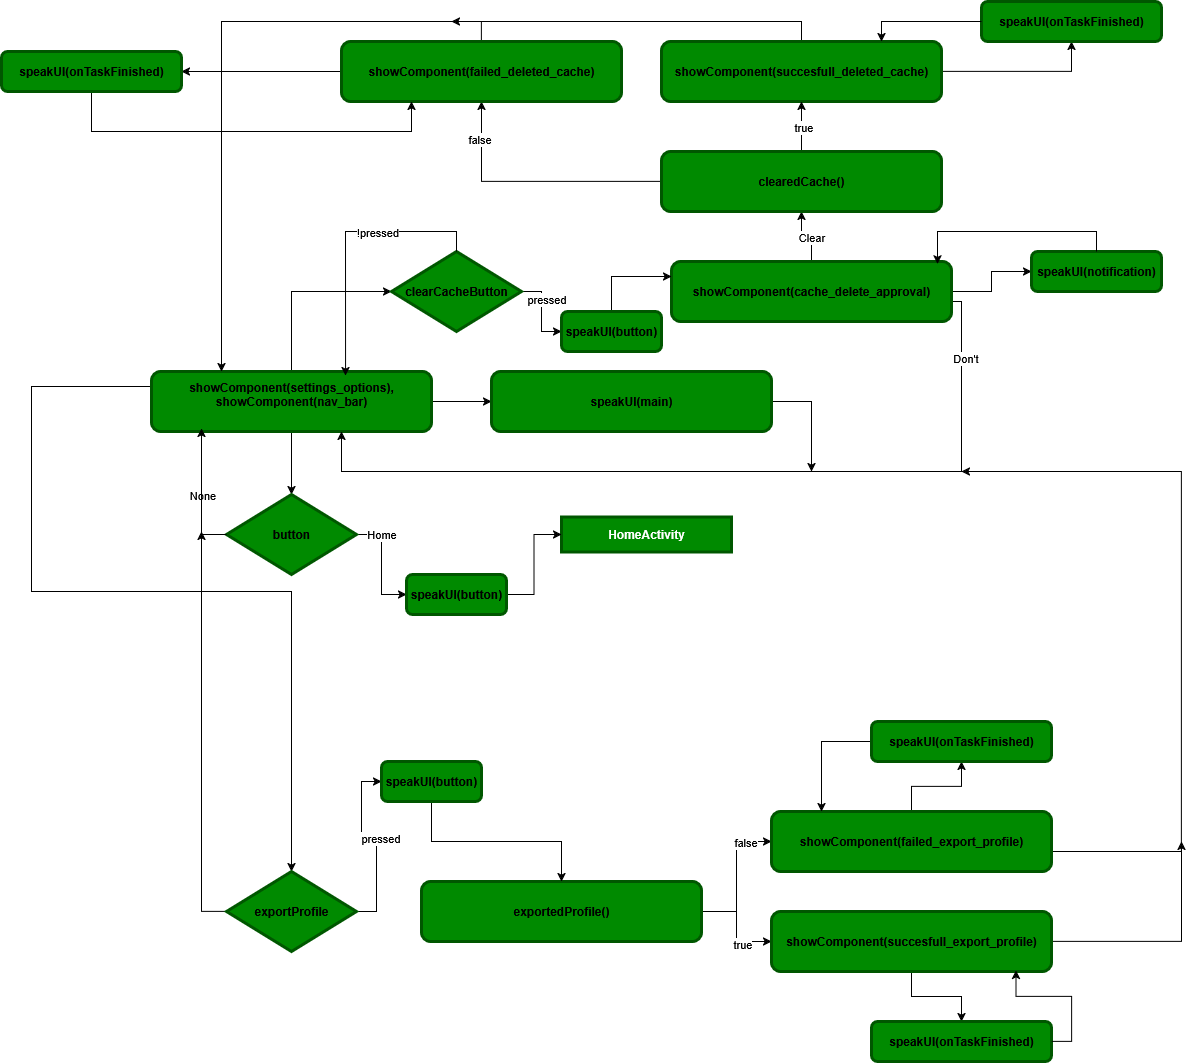

The diagram above was exported from draw.io. Its source (the exported page's mxGraphModel, read from the mxfile embedded in the PNG):
<mxGraphModel dx="2037" dy="1141" grid="1" gridSize="10" guides="1" tooltips="1" connect="1" arrows="1" fold="1" page="1" pageScale="1" pageWidth="850" pageHeight="1100" math="0" shadow="0">
  <root>
    <mxCell id="0" />
    <mxCell id="1" parent="0" />
    <mxCell id="JPMskCmsTsgl_UfvFkrd-1" value="" style="edgeStyle=orthogonalEdgeStyle;rounded=0;orthogonalLoop=1;jettySize=auto;html=1;" edge="1" parent="1" source="JPMskCmsTsgl_UfvFkrd-7" target="JPMskCmsTsgl_UfvFkrd-12">
      <mxGeometry relative="1" as="geometry" />
    </mxCell>
    <mxCell id="JPMskCmsTsgl_UfvFkrd-3" style="edgeStyle=orthogonalEdgeStyle;rounded=0;orthogonalLoop=1;jettySize=auto;html=1;entryX=0;entryY=0.5;entryDx=0;entryDy=0;exitX=0.5;exitY=0;exitDx=0;exitDy=0;" edge="1" parent="1" source="JPMskCmsTsgl_UfvFkrd-7" target="JPMskCmsTsgl_UfvFkrd-19">
      <mxGeometry relative="1" as="geometry" />
    </mxCell>
    <mxCell id="JPMskCmsTsgl_UfvFkrd-6" style="edgeStyle=orthogonalEdgeStyle;rounded=0;orthogonalLoop=1;jettySize=auto;html=1;entryX=0.5;entryY=0;entryDx=0;entryDy=0;exitX=0;exitY=0.25;exitDx=0;exitDy=0;" edge="1" parent="1" source="JPMskCmsTsgl_UfvFkrd-7" target="JPMskCmsTsgl_UfvFkrd-53">
      <mxGeometry relative="1" as="geometry">
        <Array as="points">
          <mxPoint x="50" y="445" />
          <mxPoint x="50" y="650" />
          <mxPoint x="310" y="650" />
        </Array>
      </mxGeometry>
    </mxCell>
    <mxCell id="JPMskCmsTsgl_UfvFkrd-64" value="" style="edgeStyle=orthogonalEdgeStyle;rounded=0;orthogonalLoop=1;jettySize=auto;html=1;" edge="1" parent="1" source="JPMskCmsTsgl_UfvFkrd-7" target="JPMskCmsTsgl_UfvFkrd-63">
      <mxGeometry relative="1" as="geometry" />
    </mxCell>
    <mxCell id="JPMskCmsTsgl_UfvFkrd-7" value="&lt;div&gt;showComponent(settings_options),&lt;/div&gt;&lt;div&gt;&lt;div&gt;showComponent(nav_bar)&lt;/div&gt;&lt;br&gt;&lt;/div&gt;" style="rounded=1;whiteSpace=wrap;html=1;fillColor=#008a00;fontColor=light-dark(#000000,#FFFFFF);strokeColor=light-dark(#005700,#000000);strokeWidth=3;fontStyle=1" vertex="1" parent="1">
      <mxGeometry x="170" y="430" width="280" height="60" as="geometry" />
    </mxCell>
    <mxCell id="JPMskCmsTsgl_UfvFkrd-8" value="" style="edgeStyle=orthogonalEdgeStyle;rounded=0;orthogonalLoop=1;jettySize=auto;html=1;" edge="1" parent="1" source="JPMskCmsTsgl_UfvFkrd-12" target="JPMskCmsTsgl_UfvFkrd-77">
      <mxGeometry relative="1" as="geometry" />
    </mxCell>
    <mxCell id="JPMskCmsTsgl_UfvFkrd-9" value="Home" style="edgeLabel;html=1;align=center;verticalAlign=middle;resizable=0;points=[];" vertex="1" connectable="0" parent="JPMskCmsTsgl_UfvFkrd-8">
      <mxGeometry x="-0.5692" y="2" relative="1" as="geometry">
        <mxPoint y="1" as="offset" />
      </mxGeometry>
    </mxCell>
    <mxCell id="JPMskCmsTsgl_UfvFkrd-12" value="button" style="rhombus;whiteSpace=wrap;html=1;fillColor=#008a00;fontColor=light-dark(#000000,#FFFFFF);strokeColor=light-dark(#005700,#000000);strokeWidth=3;fontStyle=1" vertex="1" parent="1">
      <mxGeometry x="245.00354212620925" y="553.0996998458306" width="130" height="80" as="geometry" />
    </mxCell>
    <mxCell id="JPMskCmsTsgl_UfvFkrd-13" value="HomeActivity" style="rounded=0;whiteSpace=wrap;html=1;fillColor=#008a00;fontColor=light-dark(#FFFFFF,#FFFFFF);strokeColor=light-dark(#005700,#000000);strokeWidth=3;fontStyle=1" vertex="1" parent="1">
      <mxGeometry x="580.0035421262093" y="575.5996998458306" width="170" height="35" as="geometry" />
    </mxCell>
    <mxCell id="JPMskCmsTsgl_UfvFkrd-15" value="None" style="edgeLabel;html=1;align=center;verticalAlign=middle;resizable=0;points=[];" vertex="1" connectable="0" parent="1">
      <mxGeometry x="220" y="553.1" as="geometry" />
    </mxCell>
    <mxCell id="JPMskCmsTsgl_UfvFkrd-16" style="edgeStyle=orthogonalEdgeStyle;rounded=0;orthogonalLoop=1;jettySize=auto;html=1;entryX=0.179;entryY=0.95;entryDx=0;entryDy=0;entryPerimeter=0;exitX=0;exitY=0.5;exitDx=0;exitDy=0;" edge="1" parent="1" source="JPMskCmsTsgl_UfvFkrd-12" target="JPMskCmsTsgl_UfvFkrd-7">
      <mxGeometry relative="1" as="geometry">
        <Array as="points">
          <mxPoint x="220" y="593" />
          <mxPoint x="220" y="497" />
        </Array>
      </mxGeometry>
    </mxCell>
    <mxCell id="JPMskCmsTsgl_UfvFkrd-17" value="" style="edgeStyle=orthogonalEdgeStyle;rounded=0;orthogonalLoop=1;jettySize=auto;html=1;entryX=0;entryY=0.5;entryDx=0;entryDy=0;" edge="1" parent="1" source="JPMskCmsTsgl_UfvFkrd-19" target="JPMskCmsTsgl_UfvFkrd-66">
      <mxGeometry relative="1" as="geometry">
        <mxPoint x="560" y="300" as="targetPoint" />
      </mxGeometry>
    </mxCell>
    <mxCell id="JPMskCmsTsgl_UfvFkrd-18" value="pressed" style="edgeLabel;html=1;align=center;verticalAlign=middle;resizable=0;points=[];" vertex="1" connectable="0" parent="JPMskCmsTsgl_UfvFkrd-17">
      <mxGeometry x="-0.3201" y="4" relative="1" as="geometry">
        <mxPoint as="offset" />
      </mxGeometry>
    </mxCell>
    <mxCell id="JPMskCmsTsgl_UfvFkrd-19" value="clearCacheButton" style="rhombus;whiteSpace=wrap;html=1;fillColor=#008a00;fontColor=light-dark(#000000,#FFFFFF);strokeColor=light-dark(#005700,#000000);strokeWidth=3;fontStyle=1" vertex="1" parent="1">
      <mxGeometry x="410.00354212620925" y="309.9996998458306" width="130" height="80" as="geometry" />
    </mxCell>
    <mxCell id="JPMskCmsTsgl_UfvFkrd-24" style="edgeStyle=orthogonalEdgeStyle;rounded=0;orthogonalLoop=1;jettySize=auto;html=1;exitX=1;exitY=0.5;exitDx=0;exitDy=0;" edge="1" parent="1" target="JPMskCmsTsgl_UfvFkrd-7">
      <mxGeometry relative="1" as="geometry">
        <mxPoint x="359.9999999999999" y="501.98" as="targetPoint" />
        <mxPoint x="959.8800000000001" y="360" as="sourcePoint" />
        <Array as="points">
          <mxPoint x="980" y="360" />
          <mxPoint x="980" y="530" />
          <mxPoint x="360" y="530" />
        </Array>
      </mxGeometry>
    </mxCell>
    <mxCell id="JPMskCmsTsgl_UfvFkrd-25" value="Don't" style="edgeLabel;html=1;align=center;verticalAlign=middle;resizable=0;points=[];" vertex="1" connectable="0" parent="JPMskCmsTsgl_UfvFkrd-24">
      <mxGeometry x="-0.8186" y="3" relative="1" as="geometry">
        <mxPoint as="offset" />
      </mxGeometry>
    </mxCell>
    <mxCell id="JPMskCmsTsgl_UfvFkrd-26" value="" style="edgeStyle=orthogonalEdgeStyle;rounded=0;orthogonalLoop=1;jettySize=auto;html=1;" edge="1" parent="1" source="JPMskCmsTsgl_UfvFkrd-28" target="JPMskCmsTsgl_UfvFkrd-35">
      <mxGeometry relative="1" as="geometry" />
    </mxCell>
    <mxCell id="JPMskCmsTsgl_UfvFkrd-27" value="Clear" style="edgeLabel;html=1;align=center;verticalAlign=middle;resizable=0;points=[];" vertex="1" connectable="0" parent="JPMskCmsTsgl_UfvFkrd-26">
      <mxGeometry x="-0.12" relative="1" as="geometry">
        <mxPoint as="offset" />
      </mxGeometry>
    </mxCell>
    <mxCell id="JPMskCmsTsgl_UfvFkrd-69" style="edgeStyle=orthogonalEdgeStyle;rounded=0;orthogonalLoop=1;jettySize=auto;html=1;entryX=0;entryY=0.5;entryDx=0;entryDy=0;" edge="1" parent="1" source="JPMskCmsTsgl_UfvFkrd-28" target="JPMskCmsTsgl_UfvFkrd-68">
      <mxGeometry relative="1" as="geometry" />
    </mxCell>
    <mxCell id="JPMskCmsTsgl_UfvFkrd-28" value="showComponent(cache_delete_approval)" style="rounded=1;whiteSpace=wrap;html=1;fillColor=#008a00;fontColor=light-dark(#000000,#FFFFFF);strokeColor=light-dark(#005700,#000000);strokeWidth=3;fontStyle=1" vertex="1" parent="1">
      <mxGeometry x="690" y="320" width="280" height="60" as="geometry" />
    </mxCell>
    <mxCell id="JPMskCmsTsgl_UfvFkrd-29" style="edgeStyle=orthogonalEdgeStyle;rounded=0;orthogonalLoop=1;jettySize=auto;html=1;entryX=0.25;entryY=0;entryDx=0;entryDy=0;exitX=0.5;exitY=0;exitDx=0;exitDy=0;" edge="1" parent="1" source="JPMskCmsTsgl_UfvFkrd-30" target="JPMskCmsTsgl_UfvFkrd-7">
      <mxGeometry relative="1" as="geometry" />
    </mxCell>
    <mxCell id="JPMskCmsTsgl_UfvFkrd-75" style="edgeStyle=orthogonalEdgeStyle;rounded=0;orthogonalLoop=1;jettySize=auto;html=1;entryX=0.5;entryY=1;entryDx=0;entryDy=0;" edge="1" parent="1" source="JPMskCmsTsgl_UfvFkrd-30" target="JPMskCmsTsgl_UfvFkrd-71">
      <mxGeometry relative="1" as="geometry" />
    </mxCell>
    <mxCell id="JPMskCmsTsgl_UfvFkrd-30" value="showComponent(succesfull_deleted_cache)" style="rounded=1;whiteSpace=wrap;html=1;fillColor=#008a00;fontColor=light-dark(#000000,#FFFFFF);strokeColor=light-dark(#005700,#000000);strokeWidth=3;fontStyle=1" vertex="1" parent="1">
      <mxGeometry x="680" y="100" width="280" height="60" as="geometry" />
    </mxCell>
    <mxCell id="JPMskCmsTsgl_UfvFkrd-31" value="" style="edgeStyle=orthogonalEdgeStyle;rounded=0;orthogonalLoop=1;jettySize=auto;html=1;" edge="1" parent="1" source="JPMskCmsTsgl_UfvFkrd-35" target="JPMskCmsTsgl_UfvFkrd-30">
      <mxGeometry relative="1" as="geometry" />
    </mxCell>
    <mxCell id="JPMskCmsTsgl_UfvFkrd-32" value="true" style="edgeLabel;html=1;align=center;verticalAlign=middle;resizable=0;points=[];" vertex="1" connectable="0" parent="JPMskCmsTsgl_UfvFkrd-31">
      <mxGeometry y="-1" relative="1" as="geometry">
        <mxPoint as="offset" />
      </mxGeometry>
    </mxCell>
    <mxCell id="JPMskCmsTsgl_UfvFkrd-33" style="edgeStyle=orthogonalEdgeStyle;rounded=0;orthogonalLoop=1;jettySize=auto;html=1;" edge="1" parent="1" source="JPMskCmsTsgl_UfvFkrd-35" target="JPMskCmsTsgl_UfvFkrd-37">
      <mxGeometry relative="1" as="geometry" />
    </mxCell>
    <mxCell id="JPMskCmsTsgl_UfvFkrd-34" value="false" style="edgeLabel;html=1;align=center;verticalAlign=middle;resizable=0;points=[];" vertex="1" connectable="0" parent="JPMskCmsTsgl_UfvFkrd-33">
      <mxGeometry x="0.7154" y="3" relative="1" as="geometry">
        <mxPoint as="offset" />
      </mxGeometry>
    </mxCell>
    <mxCell id="JPMskCmsTsgl_UfvFkrd-35" value="clearedCache()" style="rounded=1;whiteSpace=wrap;html=1;fillColor=#008a00;fontColor=light-dark(#000000,#FFFFFF);strokeColor=light-dark(#005700,#000000);strokeWidth=3;fontStyle=1" vertex="1" parent="1">
      <mxGeometry x="680" y="210" width="280" height="60" as="geometry" />
    </mxCell>
    <mxCell id="JPMskCmsTsgl_UfvFkrd-36" style="edgeStyle=orthogonalEdgeStyle;rounded=0;orthogonalLoop=1;jettySize=auto;html=1;" edge="1" parent="1" source="JPMskCmsTsgl_UfvFkrd-37">
      <mxGeometry relative="1" as="geometry">
        <mxPoint x="470" y="80" as="targetPoint" />
      </mxGeometry>
    </mxCell>
    <mxCell id="JPMskCmsTsgl_UfvFkrd-73" style="edgeStyle=orthogonalEdgeStyle;rounded=0;orthogonalLoop=1;jettySize=auto;html=1;entryX=1;entryY=0.5;entryDx=0;entryDy=0;" edge="1" parent="1" source="JPMskCmsTsgl_UfvFkrd-37" target="JPMskCmsTsgl_UfvFkrd-72">
      <mxGeometry relative="1" as="geometry" />
    </mxCell>
    <mxCell id="JPMskCmsTsgl_UfvFkrd-37" value="showComponent(failed_deleted_cache)" style="rounded=1;whiteSpace=wrap;html=1;fillColor=#008a00;fontColor=light-dark(#000000,#FFFFFF);strokeColor=light-dark(#005700,#000000);strokeWidth=3;fontStyle=1" vertex="1" parent="1">
      <mxGeometry x="360" y="100" width="280" height="60" as="geometry" />
    </mxCell>
    <mxCell id="JPMskCmsTsgl_UfvFkrd-38" style="edgeStyle=orthogonalEdgeStyle;rounded=0;orthogonalLoop=1;jettySize=auto;html=1;entryX=0.693;entryY=0.067;entryDx=0;entryDy=0;entryPerimeter=0;exitX=0.5;exitY=0;exitDx=0;exitDy=0;" edge="1" parent="1" source="JPMskCmsTsgl_UfvFkrd-19" target="JPMskCmsTsgl_UfvFkrd-7">
      <mxGeometry relative="1" as="geometry" />
    </mxCell>
    <mxCell id="JPMskCmsTsgl_UfvFkrd-39" value="!pressed" style="edgeLabel;html=1;align=center;verticalAlign=middle;resizable=0;points=[];" vertex="1" connectable="0" parent="JPMskCmsTsgl_UfvFkrd-38">
      <mxGeometry x="-0.2822" relative="1" as="geometry">
        <mxPoint as="offset" />
      </mxGeometry>
    </mxCell>
    <mxCell id="JPMskCmsTsgl_UfvFkrd-50" value="" style="edgeStyle=orthogonalEdgeStyle;rounded=0;orthogonalLoop=1;jettySize=auto;html=1;entryX=0;entryY=0.5;entryDx=0;entryDy=0;" edge="1" parent="1" source="JPMskCmsTsgl_UfvFkrd-53" target="JPMskCmsTsgl_UfvFkrd-79">
      <mxGeometry relative="1" as="geometry" />
    </mxCell>
    <mxCell id="JPMskCmsTsgl_UfvFkrd-51" value="pressed" style="edgeLabel;html=1;align=center;verticalAlign=middle;resizable=0;points=[];" vertex="1" connectable="0" parent="JPMskCmsTsgl_UfvFkrd-50">
      <mxGeometry x="0.017" y="-2" relative="1" as="geometry">
        <mxPoint x="1" as="offset" />
      </mxGeometry>
    </mxCell>
    <mxCell id="JPMskCmsTsgl_UfvFkrd-52" style="edgeStyle=orthogonalEdgeStyle;rounded=0;orthogonalLoop=1;jettySize=auto;html=1;" edge="1" parent="1" source="JPMskCmsTsgl_UfvFkrd-53">
      <mxGeometry relative="1" as="geometry">
        <mxPoint x="220" y="590" as="targetPoint" />
      </mxGeometry>
    </mxCell>
    <mxCell id="JPMskCmsTsgl_UfvFkrd-53" value="exportProfile" style="rhombus;whiteSpace=wrap;html=1;fillColor=#008a00;fontColor=light-dark(#000000,#FFFFFF);strokeColor=light-dark(#005700,#000000);strokeWidth=3;fontStyle=1" vertex="1" parent="1">
      <mxGeometry x="245" y="930" width="130" height="80" as="geometry" />
    </mxCell>
    <mxCell id="JPMskCmsTsgl_UfvFkrd-54" style="edgeStyle=orthogonalEdgeStyle;rounded=0;orthogonalLoop=1;jettySize=auto;html=1;entryX=0;entryY=0.5;entryDx=0;entryDy=0;" edge="1" parent="1" source="JPMskCmsTsgl_UfvFkrd-58" target="JPMskCmsTsgl_UfvFkrd-60">
      <mxGeometry relative="1" as="geometry" />
    </mxCell>
    <mxCell id="JPMskCmsTsgl_UfvFkrd-55" value="false" style="edgeLabel;html=1;align=center;verticalAlign=middle;resizable=0;points=[];" vertex="1" connectable="0" parent="JPMskCmsTsgl_UfvFkrd-54">
      <mxGeometry x="0.6344" relative="1" as="geometry">
        <mxPoint x="-1" as="offset" />
      </mxGeometry>
    </mxCell>
    <mxCell id="JPMskCmsTsgl_UfvFkrd-56" style="edgeStyle=orthogonalEdgeStyle;rounded=0;orthogonalLoop=1;jettySize=auto;html=1;entryX=0;entryY=0.5;entryDx=0;entryDy=0;" edge="1" parent="1" source="JPMskCmsTsgl_UfvFkrd-58" target="JPMskCmsTsgl_UfvFkrd-62">
      <mxGeometry relative="1" as="geometry" />
    </mxCell>
    <mxCell id="JPMskCmsTsgl_UfvFkrd-57" value="true" style="edgeLabel;html=1;align=center;verticalAlign=middle;resizable=0;points=[];" vertex="1" connectable="0" parent="JPMskCmsTsgl_UfvFkrd-56">
      <mxGeometry x="0.4292" y="-2" relative="1" as="geometry">
        <mxPoint x="-1" as="offset" />
      </mxGeometry>
    </mxCell>
    <mxCell id="JPMskCmsTsgl_UfvFkrd-58" value="exportedProfile()" style="rounded=1;whiteSpace=wrap;html=1;fillColor=#008a00;fontColor=light-dark(#000000,#FFFFFF);strokeColor=light-dark(#005700,#000000);strokeWidth=3;fontStyle=1" vertex="1" parent="1">
      <mxGeometry x="440" y="940" width="280" height="60" as="geometry" />
    </mxCell>
    <mxCell id="JPMskCmsTsgl_UfvFkrd-59" style="edgeStyle=orthogonalEdgeStyle;rounded=0;orthogonalLoop=1;jettySize=auto;html=1;exitX=1;exitY=0.5;exitDx=0;exitDy=0;" edge="1" parent="1">
      <mxGeometry relative="1" as="geometry">
        <mxPoint x="980" y="530" as="targetPoint" />
        <mxPoint x="1070" y="910" as="sourcePoint" />
        <Array as="points">
          <mxPoint x="1200" y="910" />
          <mxPoint x="1200" y="530" />
        </Array>
      </mxGeometry>
    </mxCell>
    <mxCell id="JPMskCmsTsgl_UfvFkrd-83" value="" style="edgeStyle=orthogonalEdgeStyle;rounded=0;orthogonalLoop=1;jettySize=auto;html=1;" edge="1" parent="1" source="JPMskCmsTsgl_UfvFkrd-60" target="JPMskCmsTsgl_UfvFkrd-81">
      <mxGeometry relative="1" as="geometry" />
    </mxCell>
    <mxCell id="JPMskCmsTsgl_UfvFkrd-60" value="showComponent(failed_export_profile)" style="rounded=1;whiteSpace=wrap;html=1;fillColor=#008a00;fontColor=light-dark(#000000,#FFFFFF);strokeColor=light-dark(#005700,#000000);strokeWidth=3;fontStyle=1" vertex="1" parent="1">
      <mxGeometry x="790" y="870" width="280" height="60" as="geometry" />
    </mxCell>
    <mxCell id="JPMskCmsTsgl_UfvFkrd-61" style="edgeStyle=orthogonalEdgeStyle;rounded=0;orthogonalLoop=1;jettySize=auto;html=1;" edge="1" parent="1" source="JPMskCmsTsgl_UfvFkrd-62">
      <mxGeometry relative="1" as="geometry">
        <mxPoint x="1200" y="900" as="targetPoint" />
      </mxGeometry>
    </mxCell>
    <mxCell id="JPMskCmsTsgl_UfvFkrd-85" value="" style="edgeStyle=orthogonalEdgeStyle;rounded=0;orthogonalLoop=1;jettySize=auto;html=1;" edge="1" parent="1" source="JPMskCmsTsgl_UfvFkrd-62" target="JPMskCmsTsgl_UfvFkrd-82">
      <mxGeometry relative="1" as="geometry" />
    </mxCell>
    <mxCell id="JPMskCmsTsgl_UfvFkrd-62" value="showComponent(succesfull_export_profile)" style="rounded=1;whiteSpace=wrap;html=1;fillColor=#008a00;fontColor=light-dark(#000000,#FFFFFF);strokeColor=light-dark(#005700,#000000);strokeWidth=3;fontStyle=1" vertex="1" parent="1">
      <mxGeometry x="790" y="970" width="280" height="60" as="geometry" />
    </mxCell>
    <mxCell id="JPMskCmsTsgl_UfvFkrd-65" style="edgeStyle=orthogonalEdgeStyle;rounded=0;orthogonalLoop=1;jettySize=auto;html=1;" edge="1" parent="1" source="JPMskCmsTsgl_UfvFkrd-63">
      <mxGeometry relative="1" as="geometry">
        <mxPoint x="829.9999999999995" y="530" as="targetPoint" />
      </mxGeometry>
    </mxCell>
    <mxCell id="JPMskCmsTsgl_UfvFkrd-63" value="speakUI(main)" style="rounded=1;whiteSpace=wrap;html=1;fillColor=#008a00;fontColor=light-dark(#000000,#FFFFFF);strokeColor=light-dark(#005700,#000000);strokeWidth=3;fontStyle=1" vertex="1" parent="1">
      <mxGeometry x="510" y="430" width="280" height="60" as="geometry" />
    </mxCell>
    <mxCell id="JPMskCmsTsgl_UfvFkrd-67" style="edgeStyle=orthogonalEdgeStyle;rounded=0;orthogonalLoop=1;jettySize=auto;html=1;entryX=0;entryY=0.25;entryDx=0;entryDy=0;exitX=0.5;exitY=0;exitDx=0;exitDy=0;" edge="1" parent="1" source="JPMskCmsTsgl_UfvFkrd-66" target="JPMskCmsTsgl_UfvFkrd-28">
      <mxGeometry relative="1" as="geometry" />
    </mxCell>
    <mxCell id="JPMskCmsTsgl_UfvFkrd-66" value="speakUI(button)" style="rounded=1;whiteSpace=wrap;html=1;fillColor=#008a00;fontColor=light-dark(#000000,#FFFFFF);strokeColor=light-dark(#005700,#000000);strokeWidth=3;fontStyle=1" vertex="1" parent="1">
      <mxGeometry x="580" y="370" width="100" height="40" as="geometry" />
    </mxCell>
    <mxCell id="JPMskCmsTsgl_UfvFkrd-68" value="speakUI(notification)" style="rounded=1;whiteSpace=wrap;html=1;fillColor=#008a00;fontColor=light-dark(#000000,#FFFFFF);strokeColor=light-dark(#005700,#000000);strokeWidth=3;fontStyle=1" vertex="1" parent="1">
      <mxGeometry x="1050" y="310" width="130" height="40" as="geometry" />
    </mxCell>
    <mxCell id="JPMskCmsTsgl_UfvFkrd-70" style="edgeStyle=orthogonalEdgeStyle;rounded=0;orthogonalLoop=1;jettySize=auto;html=1;entryX=0.95;entryY=0.039;entryDx=0;entryDy=0;entryPerimeter=0;exitX=0.5;exitY=0;exitDx=0;exitDy=0;" edge="1" parent="1" source="JPMskCmsTsgl_UfvFkrd-68" target="JPMskCmsTsgl_UfvFkrd-28">
      <mxGeometry relative="1" as="geometry">
        <Array as="points">
          <mxPoint x="1115" y="290" />
          <mxPoint x="956" y="290" />
        </Array>
      </mxGeometry>
    </mxCell>
    <mxCell id="JPMskCmsTsgl_UfvFkrd-71" value="speakUI(onTaskFinished)" style="rounded=1;whiteSpace=wrap;html=1;fillColor=#008a00;fontColor=light-dark(#000000,#FFFFFF);strokeColor=light-dark(#005700,#000000);strokeWidth=3;fontStyle=1" vertex="1" parent="1">
      <mxGeometry x="1000" y="60" width="180" height="40" as="geometry" />
    </mxCell>
    <mxCell id="JPMskCmsTsgl_UfvFkrd-74" style="edgeStyle=orthogonalEdgeStyle;rounded=0;orthogonalLoop=1;jettySize=auto;html=1;entryX=0.25;entryY=1;entryDx=0;entryDy=0;exitX=0.5;exitY=1;exitDx=0;exitDy=0;" edge="1" parent="1" source="JPMskCmsTsgl_UfvFkrd-72" target="JPMskCmsTsgl_UfvFkrd-37">
      <mxGeometry relative="1" as="geometry">
        <Array as="points">
          <mxPoint x="110" y="190" />
          <mxPoint x="430" y="190" />
        </Array>
      </mxGeometry>
    </mxCell>
    <mxCell id="JPMskCmsTsgl_UfvFkrd-72" value="speakUI(onTaskFinished)" style="rounded=1;whiteSpace=wrap;html=1;fillColor=#008a00;fontColor=light-dark(#000000,#FFFFFF);strokeColor=light-dark(#005700,#000000);strokeWidth=3;fontStyle=1" vertex="1" parent="1">
      <mxGeometry x="20" y="110" width="180" height="40" as="geometry" />
    </mxCell>
    <mxCell id="JPMskCmsTsgl_UfvFkrd-76" style="edgeStyle=orthogonalEdgeStyle;rounded=0;orthogonalLoop=1;jettySize=auto;html=1;entryX=0.786;entryY=0;entryDx=0;entryDy=0;entryPerimeter=0;" edge="1" parent="1" source="JPMskCmsTsgl_UfvFkrd-71" target="JPMskCmsTsgl_UfvFkrd-30">
      <mxGeometry relative="1" as="geometry" />
    </mxCell>
    <mxCell id="JPMskCmsTsgl_UfvFkrd-78" style="edgeStyle=orthogonalEdgeStyle;rounded=0;orthogonalLoop=1;jettySize=auto;html=1;entryX=0;entryY=0.5;entryDx=0;entryDy=0;" edge="1" parent="1" source="JPMskCmsTsgl_UfvFkrd-77" target="JPMskCmsTsgl_UfvFkrd-13">
      <mxGeometry relative="1" as="geometry" />
    </mxCell>
    <mxCell id="JPMskCmsTsgl_UfvFkrd-77" value="speakUI(button)" style="rounded=1;whiteSpace=wrap;html=1;fillColor=#008a00;fontColor=light-dark(#000000,#FFFFFF);strokeColor=light-dark(#005700,#000000);strokeWidth=3;fontStyle=1" vertex="1" parent="1">
      <mxGeometry x="425" y="633.1" width="100" height="40" as="geometry" />
    </mxCell>
    <mxCell id="JPMskCmsTsgl_UfvFkrd-80" style="edgeStyle=orthogonalEdgeStyle;rounded=0;orthogonalLoop=1;jettySize=auto;html=1;" edge="1" parent="1" source="JPMskCmsTsgl_UfvFkrd-79" target="JPMskCmsTsgl_UfvFkrd-58">
      <mxGeometry relative="1" as="geometry" />
    </mxCell>
    <mxCell id="JPMskCmsTsgl_UfvFkrd-79" value="speakUI(button)" style="rounded=1;whiteSpace=wrap;html=1;fillColor=#008a00;fontColor=light-dark(#000000,#FFFFFF);strokeColor=light-dark(#005700,#000000);strokeWidth=3;fontStyle=1" vertex="1" parent="1">
      <mxGeometry x="400" y="820" width="100" height="40" as="geometry" />
    </mxCell>
    <mxCell id="JPMskCmsTsgl_UfvFkrd-84" style="edgeStyle=orthogonalEdgeStyle;rounded=0;orthogonalLoop=1;jettySize=auto;html=1;entryX=0.179;entryY=0;entryDx=0;entryDy=0;entryPerimeter=0;exitX=0;exitY=0.5;exitDx=0;exitDy=0;" edge="1" parent="1" source="JPMskCmsTsgl_UfvFkrd-81" target="JPMskCmsTsgl_UfvFkrd-60">
      <mxGeometry relative="1" as="geometry">
        <mxPoint x="840" y="839.9999999999998" as="targetPoint" />
      </mxGeometry>
    </mxCell>
    <mxCell id="JPMskCmsTsgl_UfvFkrd-81" value="speakUI(onTaskFinished)" style="rounded=1;whiteSpace=wrap;html=1;fillColor=#008a00;fontColor=light-dark(#000000,#FFFFFF);strokeColor=light-dark(#005700,#000000);strokeWidth=3;fontStyle=1" vertex="1" parent="1">
      <mxGeometry x="890" y="780" width="180" height="40" as="geometry" />
    </mxCell>
    <mxCell id="JPMskCmsTsgl_UfvFkrd-82" value="speakUI(onTaskFinished)" style="rounded=1;whiteSpace=wrap;html=1;fillColor=#008a00;fontColor=light-dark(#000000,#FFFFFF);strokeColor=light-dark(#005700,#000000);strokeWidth=3;fontStyle=1" vertex="1" parent="1">
      <mxGeometry x="890" y="1080" width="180" height="40" as="geometry" />
    </mxCell>
    <mxCell id="JPMskCmsTsgl_UfvFkrd-87" style="edgeStyle=orthogonalEdgeStyle;rounded=0;orthogonalLoop=1;jettySize=auto;html=1;entryX=0.873;entryY=0.983;entryDx=0;entryDy=0;entryPerimeter=0;exitX=1;exitY=0.5;exitDx=0;exitDy=0;" edge="1" parent="1" source="JPMskCmsTsgl_UfvFkrd-82" target="JPMskCmsTsgl_UfvFkrd-62">
      <mxGeometry relative="1" as="geometry" />
    </mxCell>
  </root>
</mxGraphModel>